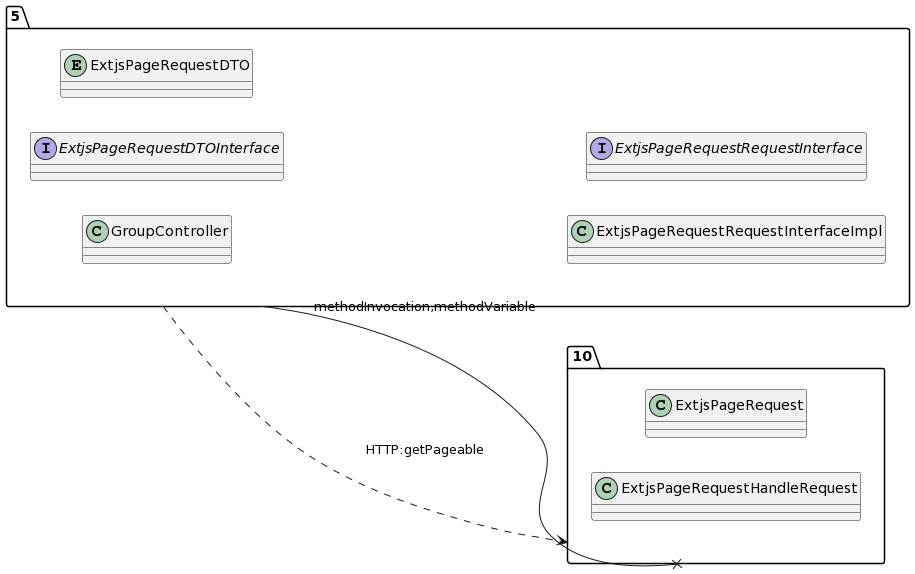

The diagram above was rendered by PlantUML. Its source (embedded in the PNG):
@startuml
allow_mixing
left to right direction
package "5"{
class GroupController
interface ExtjsPageRequestDTOInterface
entity ExtjsPageRequestDTO
class ExtjsPageRequestRequestInterfaceImpl
interface ExtjsPageRequestRequestInterface

}
package "10"{
class ExtjsPageRequest
class ExtjsPageRequestHandleRequest

}
"5" --x "10":methodInvocation,methodVariable
"5" ..> "10":HTTP:getPageable
@enduml